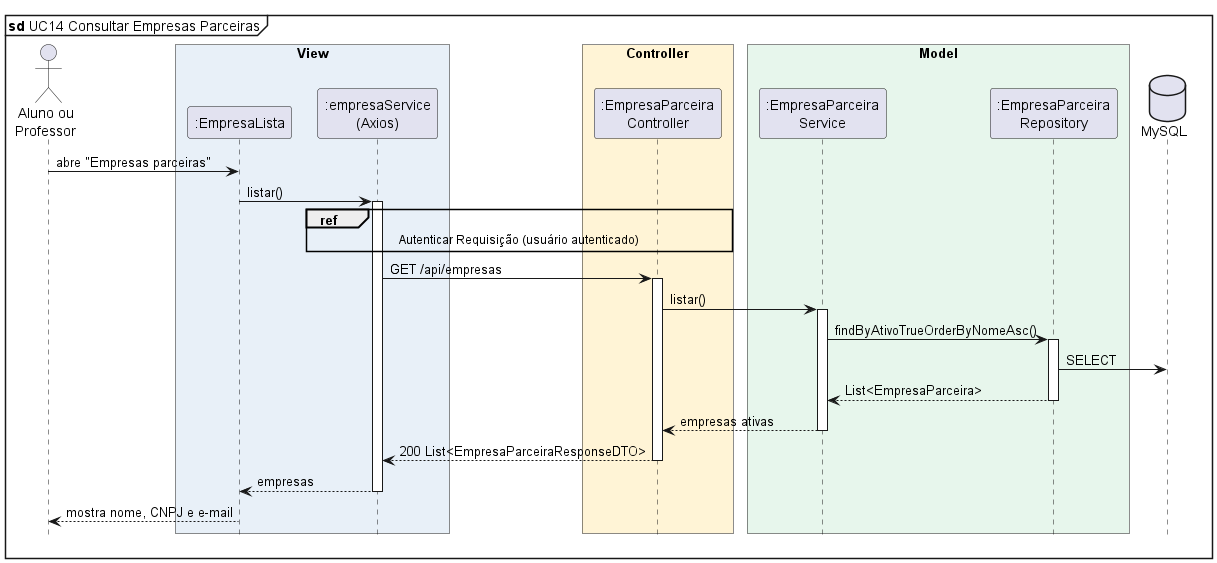

The diagram above was rendered by PlantUML. Its source (embedded in the PNG):
@startuml diagrama-sequencia-uc14-consultar-empresas-parceiras
' Sistema de Moeda Estudantil - PUC Minas - Projeto de Software
' Lab04S01 - Diagrama de Sequência - UC14 Consultar Empresas Parceiras (RN12)

!include estilo-sequencia.iuml
mainframe **sd** UC14 Consultar Empresas Parceiras

actor "Aluno ou\nProfessor" as Ator
box "View" #E8F0F8
  participant ":EmpresaLista" as Tela
  participant ":empresaService\n(Axios)" as Front
end box
box "Controller" #FFF4D6
  participant ":EmpresaParceira\nController" as Ctrl
end box
box "Model" #E7F6EC
  participant ":EmpresaParceira\nService" as Svc
  participant ":EmpresaParceira\nRepository" as Repo
end box
database "MySQL" as DB

Ator -> Tela : abre "Empresas parceiras"
Tela -> Front ++ : listar()
ref over Front, Ctrl : Autenticar Requisição (usuário autenticado)
Front -> Ctrl ++ : GET /api/empresas
Ctrl -> Svc ++ : listar()
Svc -> Repo ++ : findByAtivoTrueOrderByNomeAsc()
Repo -> DB : SELECT
Repo --> Svc -- : List<EmpresaParceira>
Svc --> Ctrl -- : empresas ativas
Ctrl --> Front -- : 200 List<EmpresaParceiraResponseDTO>
Front --> Tela -- : empresas
Tela --> Ator : mostra nome, CNPJ e e-mail

@enduml